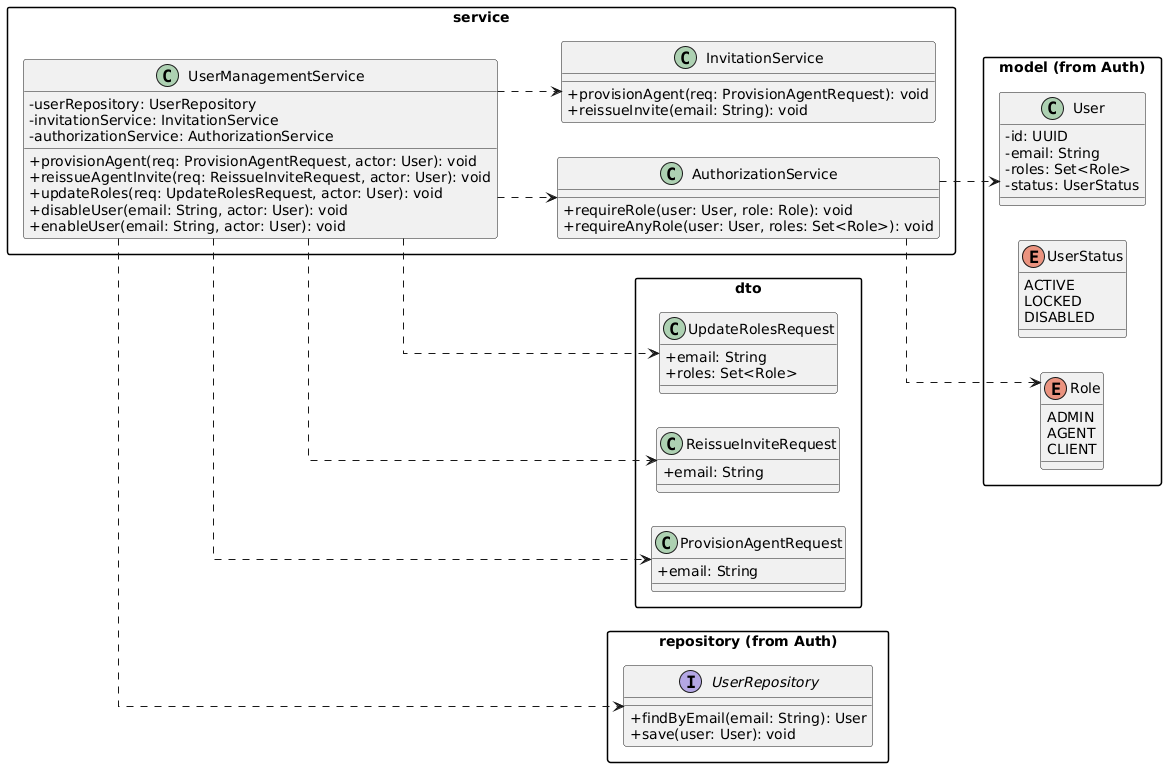

The diagram above was rendered by PlantUML. Its source (embedded in the PNG):
@startuml
' ============================================================
' Diagram B - Admin / Provisioning
' Purpose: manage AGENT accounts (invite, reissue, roles, status)
' Depends on Identity/Auth (Diagram A)
' ============================================================

left to right direction
skinparam linetype ortho
skinparam classAttributeIconSize 0
skinparam packageStyle rectangle

package "model (from Auth)" {

  enum Role {
    ADMIN
    AGENT
    CLIENT
  }

  enum UserStatus {
    ACTIVE
    LOCKED
    DISABLED
  }

  class User {
    - id: UUID
    - email: String
    - roles: Set<Role>
    - status: UserStatus
  }
}

package "dto" {
  class ProvisionAgentRequest {
    + email: String
  }

  class ReissueInviteRequest {
    + email: String
  }

  class UpdateRolesRequest {
    + email: String
    + roles: Set<Role>
  }
}

package "repository (from Auth)" {
  interface UserRepository {
    + findByEmail(email: String): User
    + save(user: User): void
  }
}

package "service" {

  class UserManagementService {
    - userRepository: UserRepository
    - invitationService: InvitationService
    - authorizationService: AuthorizationService

    + provisionAgent(req: ProvisionAgentRequest, actor: User): void
    + reissueAgentInvite(req: ReissueInviteRequest, actor: User): void
    + updateRoles(req: UpdateRolesRequest, actor: User): void
    + disableUser(email: String, actor: User): void
    + enableUser(email: String, actor: User): void
  }

  class AuthorizationService {
    + requireRole(user: User, role: Role): void
    + requireAnyRole(user: User, roles: Set<Role>): void
  }

  ' referenced from Diagram A
  class InvitationService {
    + provisionAgent(req: ProvisionAgentRequest): void
    + reissueInvite(email: String): void
  }
}

' =========================
' Dependencies
' =========================
UserManagementService ..> UserRepository
UserManagementService ..> InvitationService
UserManagementService ..> AuthorizationService
UserManagementService ..> ProvisionAgentRequest
UserManagementService ..> ReissueInviteRequest
UserManagementService ..> UpdateRolesRequest

AuthorizationService ..> User
AuthorizationService ..> Role
@enduml